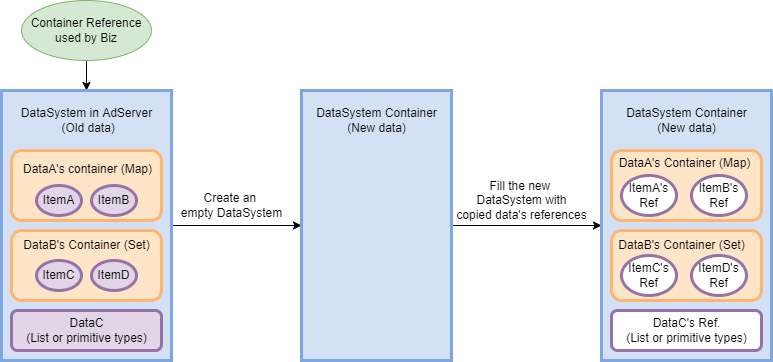

The diagram above was exported from draw.io. Its source (the exported page's mxGraphModel, read from the mxfile embedded in the PNG):
<mxGraphModel dx="1043" dy="675" grid="1" gridSize="10" guides="1" tooltips="1" connect="1" arrows="1" fold="1" page="1" pageScale="1" pageWidth="850" pageHeight="1100" math="0" shadow="0">
  <root>
    <mxCell id="0" />
    <mxCell id="1" parent="0" />
    <mxCell id="A8lOyNVzROVQxDG2F3v6-8" style="rounded=0;orthogonalLoop=1;jettySize=auto;html=1;exitX=0.5;exitY=1;exitDx=0;exitDy=0;entryX=0.5;entryY=0;entryDx=0;entryDy=0;" edge="1" parent="1" source="A8lOyNVzROVQxDG2F3v6-1" target="A8lOyNVzROVQxDG2F3v6-2">
      <mxGeometry relative="1" as="geometry" />
    </mxCell>
    <mxCell id="A8lOyNVzROVQxDG2F3v6-1" value="Container Reference used by Biz" style="ellipse;whiteSpace=wrap;html=1;fillColor=#d5e8d4;strokeColor=#82b366;" vertex="1" parent="1">
      <mxGeometry x="100" y="220" width="130" height="60" as="geometry" />
    </mxCell>
    <mxCell id="A8lOyNVzROVQxDG2F3v6-10" style="edgeStyle=none;rounded=0;orthogonalLoop=1;jettySize=auto;html=1;exitX=1;exitY=0.5;exitDx=0;exitDy=0;entryX=0;entryY=0.5;entryDx=0;entryDy=0;" edge="1" parent="1" source="A8lOyNVzROVQxDG2F3v6-2" target="A8lOyNVzROVQxDG2F3v6-35">
      <mxGeometry relative="1" as="geometry">
        <mxPoint x="390" y="500" as="targetPoint" />
      </mxGeometry>
    </mxCell>
    <mxCell id="A8lOyNVzROVQxDG2F3v6-2" value="" style="rounded=0;whiteSpace=wrap;html=1;strokeWidth=3;strokeColor=#7EA6E0;fillColor=#D4E1F5;" vertex="1" parent="1">
      <mxGeometry x="80" y="310" width="170" height="270" as="geometry" />
    </mxCell>
    <mxCell id="A8lOyNVzROVQxDG2F3v6-3" value="DataSystem in AdServer&lt;br&gt;&amp;nbsp;(Old data)" style="text;html=1;align=center;verticalAlign=middle;resizable=0;points=[];autosize=1;strokeColor=none;fillColor=none;" vertex="1" parent="1">
      <mxGeometry x="90" y="320" width="150" height="40" as="geometry" />
    </mxCell>
    <mxCell id="A8lOyNVzROVQxDG2F3v6-4" value="" style="rounded=1;whiteSpace=wrap;html=1;strokeWidth=3;strokeColor=#FFB570;fillColor=#FFE5C7;" vertex="1" parent="1">
      <mxGeometry x="90" y="370" width="150" height="70" as="geometry" />
    </mxCell>
    <mxCell id="A8lOyNVzROVQxDG2F3v6-5" value="" style="rounded=1;whiteSpace=wrap;html=1;strokeWidth=3;strokeColor=#FFB570;fillColor=#FFE5C7;" vertex="1" parent="1">
      <mxGeometry x="90" y="450" width="150" height="70" as="geometry" />
    </mxCell>
    <mxCell id="A8lOyNVzROVQxDG2F3v6-7" value="" style="rounded=1;whiteSpace=wrap;html=1;fillColor=#e1d5e7;strokeWidth=3;strokeColor=#9673a6;" vertex="1" parent="1">
      <mxGeometry x="90" y="530" width="150" height="40" as="geometry" />
    </mxCell>
    <mxCell id="A8lOyNVzROVQxDG2F3v6-11" value="Create an &lt;br&gt;empty DataSystem" style="text;html=1;align=center;verticalAlign=middle;resizable=0;points=[];autosize=1;strokeColor=none;fillColor=none;" vertex="1" parent="1">
      <mxGeometry x="250" y="405" width="120" height="40" as="geometry" />
    </mxCell>
    <mxCell id="A8lOyNVzROVQxDG2F3v6-18" value="Fill the new &lt;br&gt;DataSystem with&lt;br&gt;copied data's references" style="text;html=1;align=center;verticalAlign=middle;resizable=0;points=[];autosize=1;strokeColor=none;fillColor=none;" vertex="1" parent="1">
      <mxGeometry x="525" y="390" width="150" height="60" as="geometry" />
    </mxCell>
    <mxCell id="A8lOyNVzROVQxDG2F3v6-24" value="DataA's container (Map)" style="text;whiteSpace=wrap;html=1;fillColor=none;strokeColor=none;align=left;" vertex="1" parent="1">
      <mxGeometry x="100" y="375" width="140" height="20" as="geometry" />
    </mxCell>
    <mxCell id="A8lOyNVzROVQxDG2F3v6-25" value="ItemA" style="ellipse;whiteSpace=wrap;html=1;strokeColor=#9673a6;strokeWidth=3;fillColor=#e1d5e7;" vertex="1" parent="1">
      <mxGeometry x="115" y="405" width="45" height="30" as="geometry" />
    </mxCell>
    <mxCell id="A8lOyNVzROVQxDG2F3v6-27" value="ItemB" style="ellipse;whiteSpace=wrap;html=1;strokeColor=#9673a6;strokeWidth=3;fillColor=#e1d5e7;" vertex="1" parent="1">
      <mxGeometry x="170" y="405" width="45" height="30" as="geometry" />
    </mxCell>
    <mxCell id="A8lOyNVzROVQxDG2F3v6-29" value="DataB's Container (Set)" style="text;html=1;align=center;verticalAlign=middle;resizable=0;points=[];autosize=1;strokeColor=none;fillColor=none;" vertex="1" parent="1">
      <mxGeometry x="90" y="450" width="150" height="30" as="geometry" />
    </mxCell>
    <mxCell id="A8lOyNVzROVQxDG2F3v6-30" value="ItemC" style="ellipse;whiteSpace=wrap;html=1;strokeColor=#9673a6;strokeWidth=3;fillColor=#e1d5e7;" vertex="1" parent="1">
      <mxGeometry x="115" y="480" width="45" height="30" as="geometry" />
    </mxCell>
    <mxCell id="A8lOyNVzROVQxDG2F3v6-32" value="ItemD" style="ellipse;whiteSpace=wrap;html=1;strokeColor=#9673a6;strokeWidth=3;fillColor=#e1d5e7;" vertex="1" parent="1">
      <mxGeometry x="170" y="480" width="45" height="30" as="geometry" />
    </mxCell>
    <mxCell id="A8lOyNVzROVQxDG2F3v6-33" value="&lt;span style=&quot;&quot;&gt;DataC&lt;/span&gt;&lt;br style=&quot;&quot;&gt;&lt;span style=&quot;&quot;&gt;(List or primitive types)&lt;/span&gt;" style="text;html=1;align=center;verticalAlign=middle;resizable=0;points=[];autosize=1;strokeColor=none;fillColor=none;" vertex="1" parent="1">
      <mxGeometry x="95" y="530" width="140" height="40" as="geometry" />
    </mxCell>
    <mxCell id="A8lOyNVzROVQxDG2F3v6-44" style="edgeStyle=none;rounded=0;orthogonalLoop=1;jettySize=auto;html=1;exitX=1;exitY=0.5;exitDx=0;exitDy=0;entryX=0;entryY=0.5;entryDx=0;entryDy=0;" edge="1" parent="1" source="A8lOyNVzROVQxDG2F3v6-35" target="A8lOyNVzROVQxDG2F3v6-36">
      <mxGeometry relative="1" as="geometry" />
    </mxCell>
    <mxCell id="A8lOyNVzROVQxDG2F3v6-35" value="" style="rounded=0;whiteSpace=wrap;html=1;strokeWidth=3;strokeColor=#7EA6E0;fillColor=#D4E1F5;" vertex="1" parent="1">
      <mxGeometry x="380" y="310" width="150" height="270" as="geometry" />
    </mxCell>
    <mxCell id="A8lOyNVzROVQxDG2F3v6-15" value="DataSystem Container&lt;br&gt;(New data)" style="text;html=1;align=center;verticalAlign=middle;resizable=0;points=[];autosize=1;strokeColor=none;fillColor=none;" vertex="1" parent="1">
      <mxGeometry x="385" y="320" width="140" height="40" as="geometry" />
    </mxCell>
    <mxCell id="A8lOyNVzROVQxDG2F3v6-36" value="" style="rounded=0;whiteSpace=wrap;html=1;strokeWidth=3;strokeColor=#7EA6E0;fillColor=#D4E1F5;" vertex="1" parent="1">
      <mxGeometry x="680" y="310" width="170" height="270" as="geometry" />
    </mxCell>
    <mxCell id="A8lOyNVzROVQxDG2F3v6-37" value="DataSystem Container&lt;br&gt;(New data)" style="text;html=1;align=center;verticalAlign=middle;resizable=0;points=[];autosize=1;strokeColor=none;fillColor=none;" vertex="1" parent="1">
      <mxGeometry x="695" y="320" width="140" height="40" as="geometry" />
    </mxCell>
    <mxCell id="A8lOyNVzROVQxDG2F3v6-38" value="" style="rounded=1;whiteSpace=wrap;html=1;strokeWidth=3;strokeColor=#FFB570;fillColor=#FFE5C7;" vertex="1" parent="1">
      <mxGeometry x="690" y="370" width="150" height="70" as="geometry" />
    </mxCell>
    <mxCell id="A8lOyNVzROVQxDG2F3v6-39" value="&lt;span style=&quot;&quot;&gt;DataA's Container (Map)&lt;/span&gt;" style="text;html=1;align=center;verticalAlign=middle;resizable=0;points=[];autosize=1;strokeColor=none;fillColor=none;" vertex="1" parent="1">
      <mxGeometry x="683" y="368" width="160" height="30" as="geometry" />
    </mxCell>
    <mxCell id="A8lOyNVzROVQxDG2F3v6-40" value="" style="rounded=1;whiteSpace=wrap;html=1;strokeWidth=3;strokeColor=#FFB570;fillColor=#FFE5C7;" vertex="1" parent="1">
      <mxGeometry x="690" y="450" width="150" height="70" as="geometry" />
    </mxCell>
    <mxCell id="A8lOyNVzROVQxDG2F3v6-41" value="" style="rounded=1;whiteSpace=wrap;html=1;strokeWidth=3;strokeColor=#9673a6;fillColor=default;" vertex="1" parent="1">
      <mxGeometry x="690" y="530" width="150" height="40" as="geometry" />
    </mxCell>
    <mxCell id="A8lOyNVzROVQxDG2F3v6-42" value="&lt;span style=&quot;&quot;&gt;DataB's Container (Set)&lt;/span&gt;" style="text;html=1;align=center;verticalAlign=middle;resizable=0;points=[];autosize=1;strokeColor=none;fillColor=none;" vertex="1" parent="1">
      <mxGeometry x="685" y="450" width="150" height="30" as="geometry" />
    </mxCell>
    <mxCell id="A8lOyNVzROVQxDG2F3v6-45" value="ItemA's Ref" style="ellipse;whiteSpace=wrap;html=1;strokeColor=#9673a6;strokeWidth=3;fillColor=default;" vertex="1" parent="1">
      <mxGeometry x="700" y="395" width="55" height="40" as="geometry" />
    </mxCell>
    <mxCell id="A8lOyNVzROVQxDG2F3v6-46" value="ItemC's Ref" style="ellipse;whiteSpace=wrap;html=1;strokeColor=#9673a6;strokeWidth=3;fillColor=default;" vertex="1" parent="1">
      <mxGeometry x="700" y="475" width="55" height="40" as="geometry" />
    </mxCell>
    <mxCell id="A8lOyNVzROVQxDG2F3v6-47" value="ItemD's Ref" style="ellipse;whiteSpace=wrap;html=1;strokeColor=#9673a6;strokeWidth=3;fillColor=default;" vertex="1" parent="1">
      <mxGeometry x="770" y="475" width="55" height="40" as="geometry" />
    </mxCell>
    <mxCell id="A8lOyNVzROVQxDG2F3v6-48" value="ItemB's Ref" style="ellipse;whiteSpace=wrap;html=1;strokeColor=#9673a6;strokeWidth=3;fillColor=default;" vertex="1" parent="1">
      <mxGeometry x="770" y="395" width="55" height="40" as="geometry" />
    </mxCell>
    <mxCell id="A8lOyNVzROVQxDG2F3v6-51" value="&lt;span style=&quot;&quot;&gt;DataC's Ref.&lt;/span&gt;&lt;br style=&quot;&quot;&gt;&lt;span style=&quot;&quot;&gt;(List or primitive types)&lt;/span&gt;" style="text;html=1;align=center;verticalAlign=middle;resizable=0;points=[];autosize=1;strokeColor=none;fillColor=none;" vertex="1" parent="1">
      <mxGeometry x="695" y="530" width="140" height="40" as="geometry" />
    </mxCell>
  </root>
</mxGraphModel>